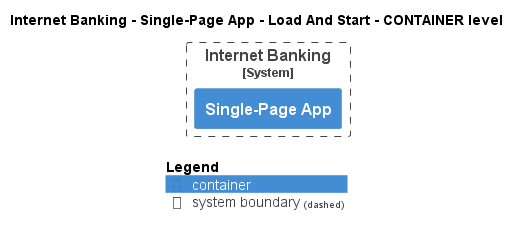

The diagram above was rendered by PlantUML. Its source (embedded in the PNG):
@startuml
!pragma layout smetana
!include ..\..\..\..\..\..\.c4s\C4_Container.puml

AddElementTag("state:new", $bgColor=green, $fontColor=#ffffff, $borderColor=green, $shadowing="False")
AddElementTag("state:changed", $bgColor=orange, $fontColor=#ffffff, $borderColor=orange, $shadowing="False")
AddElementTag("state:removed", $bgColor=red, $fontColor=#ffffff, $borderColor=red, $shadowing="False")

AddRelTag("state:new", $textColor=green, $lineColor=green)
AddRelTag("state:changed", $textColor=orange, $lineColor=orange)
AddRelTag("state:removed", $textColor=red, $lineColor=red)

SHOW_PERSON_PORTRAIT()
LAYOUT_TOP_DOWN()

skinparam linetype polyline

title Internet Banking - Single-Page App - Load And Start - CONTAINER level


System_Boundary(BigBankPlc.SoftwareSystems.InternetBanking, "Internet Banking") {
    Container(BigBankPlc.SoftwareSystems.InternetBanking.Containers.SinglePageApp, "Single-Page App", "", "")
}



SHOW_LEGEND()
@enduml